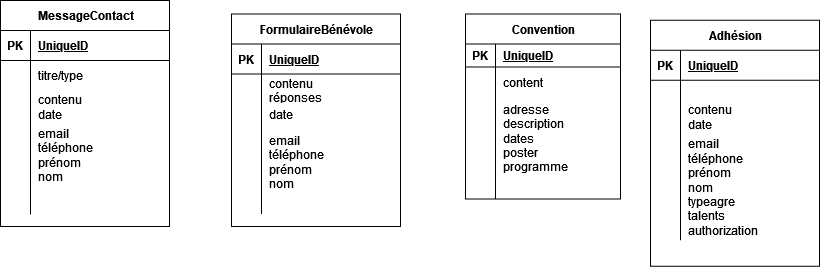

The diagram above was exported from draw.io. Its source (the exported page's mxGraphModel, read from the mxfile embedded in the PNG):
<mxGraphModel dx="2630" dy="2980" grid="1" gridSize="10" guides="1" tooltips="1" connect="1" arrows="1" fold="1" page="1" pageScale="1" pageWidth="827" pageHeight="1169" math="0" shadow="0">
  <root>
    <mxCell id="0" />
    <mxCell id="1" parent="0" />
    <mxCell id="2" value="FormulaireBénévole" style="shape=table;startSize=30;container=1;collapsible=1;childLayout=tableLayout;fixedRows=1;rowLines=0;fontStyle=1;align=center;resizeLast=1;html=1;" vertex="1" parent="1">
      <mxGeometry x="1711" y="2963.5" width="169" height="212.5" as="geometry" />
    </mxCell>
    <mxCell id="3" value="" style="shape=tableRow;horizontal=0;startSize=0;swimlaneHead=0;swimlaneBody=0;fillColor=none;collapsible=0;dropTarget=0;points=[[0,0.5],[1,0.5]];portConstraint=eastwest;top=0;left=0;right=0;bottom=1;" vertex="1" parent="2">
      <mxGeometry y="30" width="169" height="30" as="geometry" />
    </mxCell>
    <mxCell id="4" value="PK" style="shape=partialRectangle;connectable=0;fillColor=none;top=0;left=0;bottom=0;right=0;fontStyle=1;overflow=hidden;whiteSpace=wrap;html=1;" vertex="1" parent="3">
      <mxGeometry width="30" height="30" as="geometry">
        <mxRectangle width="30" height="30" as="alternateBounds" />
      </mxGeometry>
    </mxCell>
    <mxCell id="5" value="UniqueID" style="shape=partialRectangle;connectable=0;fillColor=none;top=0;left=0;bottom=0;right=0;align=left;spacingLeft=6;fontStyle=5;overflow=hidden;whiteSpace=wrap;html=1;" vertex="1" parent="3">
      <mxGeometry x="30" width="139" height="30" as="geometry">
        <mxRectangle width="139" height="30" as="alternateBounds" />
      </mxGeometry>
    </mxCell>
    <mxCell id="6" value="" style="shape=tableRow;horizontal=0;startSize=0;swimlaneHead=0;swimlaneBody=0;fillColor=none;collapsible=0;dropTarget=0;points=[[0,0.5],[1,0.5]];portConstraint=eastwest;top=0;left=0;right=0;bottom=0;" vertex="1" parent="2">
      <mxGeometry y="60" width="169" height="30" as="geometry" />
    </mxCell>
    <mxCell id="7" value="" style="shape=partialRectangle;connectable=0;fillColor=none;top=0;left=0;bottom=0;right=0;editable=1;overflow=hidden;whiteSpace=wrap;html=1;" vertex="1" parent="6">
      <mxGeometry width="30" height="30" as="geometry">
        <mxRectangle width="30" height="30" as="alternateBounds" />
      </mxGeometry>
    </mxCell>
    <mxCell id="8" value="&lt;div&gt;contenu&lt;/div&gt;&lt;div&gt;réponses&lt;br&gt;&lt;/div&gt;" style="shape=partialRectangle;connectable=0;fillColor=none;top=0;left=0;bottom=0;right=0;align=left;spacingLeft=6;overflow=hidden;whiteSpace=wrap;html=1;" vertex="1" parent="6">
      <mxGeometry x="30" width="139" height="30" as="geometry">
        <mxRectangle width="139" height="30" as="alternateBounds" />
      </mxGeometry>
    </mxCell>
    <mxCell id="9" value="" style="shape=tableRow;horizontal=0;startSize=0;swimlaneHead=0;swimlaneBody=0;fillColor=none;collapsible=0;dropTarget=0;points=[[0,0.5],[1,0.5]];portConstraint=eastwest;top=0;left=0;right=0;bottom=0;" vertex="1" parent="2">
      <mxGeometry y="90" width="169" height="20" as="geometry" />
    </mxCell>
    <mxCell id="10" value="" style="shape=partialRectangle;connectable=0;fillColor=none;top=0;left=0;bottom=0;right=0;editable=1;overflow=hidden;whiteSpace=wrap;html=1;" vertex="1" parent="9">
      <mxGeometry width="30" height="20" as="geometry">
        <mxRectangle width="30" height="20" as="alternateBounds" />
      </mxGeometry>
    </mxCell>
    <mxCell id="11" value="date" style="shape=partialRectangle;connectable=0;fillColor=none;top=0;left=0;bottom=0;right=0;align=left;spacingLeft=6;overflow=hidden;whiteSpace=wrap;html=1;" vertex="1" parent="9">
      <mxGeometry x="30" width="139" height="20" as="geometry">
        <mxRectangle width="139" height="20" as="alternateBounds" />
      </mxGeometry>
    </mxCell>
    <mxCell id="12" value="" style="shape=tableRow;horizontal=0;startSize=0;swimlaneHead=0;swimlaneBody=0;fillColor=none;collapsible=0;dropTarget=0;points=[[0,0.5],[1,0.5]];portConstraint=eastwest;top=0;left=0;right=0;bottom=0;" vertex="1" parent="2">
      <mxGeometry y="110" width="169" height="90" as="geometry" />
    </mxCell>
    <mxCell id="13" value="" style="shape=partialRectangle;connectable=0;fillColor=none;top=0;left=0;bottom=0;right=0;editable=1;overflow=hidden;whiteSpace=wrap;html=1;" vertex="1" parent="12">
      <mxGeometry width="30" height="90" as="geometry">
        <mxRectangle width="30" height="90" as="alternateBounds" />
      </mxGeometry>
    </mxCell>
    <mxCell id="14" value="&lt;div&gt;email&lt;/div&gt;&lt;div&gt;téléphone&lt;/div&gt;&lt;div&gt;prénom&lt;br&gt;&lt;/div&gt;&lt;div&gt;nom&lt;br&gt;&lt;/div&gt;&lt;div&gt;&lt;br&gt;&lt;/div&gt;" style="shape=partialRectangle;connectable=0;fillColor=none;top=0;left=0;bottom=0;right=0;align=left;spacingLeft=6;overflow=hidden;whiteSpace=wrap;html=1;" vertex="1" parent="12">
      <mxGeometry x="30" width="139" height="90" as="geometry">
        <mxRectangle width="139" height="90" as="alternateBounds" />
      </mxGeometry>
    </mxCell>
    <mxCell id="15" value="MessageContact" style="shape=table;startSize=30;container=1;collapsible=1;childLayout=tableLayout;fixedRows=1;rowLines=0;fontStyle=1;align=center;resizeLast=1;html=1;" vertex="1" parent="1">
      <mxGeometry x="1480" y="2950" width="169" height="226" as="geometry" />
    </mxCell>
    <mxCell id="16" value="" style="shape=tableRow;horizontal=0;startSize=0;swimlaneHead=0;swimlaneBody=0;fillColor=none;collapsible=0;dropTarget=0;points=[[0,0.5],[1,0.5]];portConstraint=eastwest;top=0;left=0;right=0;bottom=1;" vertex="1" parent="15">
      <mxGeometry y="30" width="169" height="30" as="geometry" />
    </mxCell>
    <mxCell id="17" value="PK" style="shape=partialRectangle;connectable=0;fillColor=none;top=0;left=0;bottom=0;right=0;fontStyle=1;overflow=hidden;whiteSpace=wrap;html=1;" vertex="1" parent="16">
      <mxGeometry width="30" height="30" as="geometry">
        <mxRectangle width="30" height="30" as="alternateBounds" />
      </mxGeometry>
    </mxCell>
    <mxCell id="18" value="UniqueID" style="shape=partialRectangle;connectable=0;fillColor=none;top=0;left=0;bottom=0;right=0;align=left;spacingLeft=6;fontStyle=5;overflow=hidden;whiteSpace=wrap;html=1;" vertex="1" parent="16">
      <mxGeometry x="30" width="139" height="30" as="geometry">
        <mxRectangle width="139" height="30" as="alternateBounds" />
      </mxGeometry>
    </mxCell>
    <mxCell id="19" value="" style="shape=tableRow;horizontal=0;startSize=0;swimlaneHead=0;swimlaneBody=0;fillColor=none;collapsible=0;dropTarget=0;points=[[0,0.5],[1,0.5]];portConstraint=eastwest;top=0;left=0;right=0;bottom=0;" vertex="1" parent="15">
      <mxGeometry y="60" width="169" height="30" as="geometry" />
    </mxCell>
    <mxCell id="20" value="" style="shape=partialRectangle;connectable=0;fillColor=none;top=0;left=0;bottom=0;right=0;editable=1;overflow=hidden;whiteSpace=wrap;html=1;" vertex="1" parent="19">
      <mxGeometry width="30" height="30" as="geometry">
        <mxRectangle width="30" height="30" as="alternateBounds" />
      </mxGeometry>
    </mxCell>
    <mxCell id="21" value="titre/type" style="shape=partialRectangle;connectable=0;fillColor=none;top=0;left=0;bottom=0;right=0;align=left;spacingLeft=6;overflow=hidden;whiteSpace=wrap;html=1;" vertex="1" parent="19">
      <mxGeometry x="30" width="139" height="30" as="geometry">
        <mxRectangle width="139" height="30" as="alternateBounds" />
      </mxGeometry>
    </mxCell>
    <mxCell id="22" value="" style="shape=tableRow;horizontal=0;startSize=0;swimlaneHead=0;swimlaneBody=0;fillColor=none;collapsible=0;dropTarget=0;points=[[0,0.5],[1,0.5]];portConstraint=eastwest;top=0;left=0;right=0;bottom=0;" vertex="1" parent="15">
      <mxGeometry y="90" width="169" height="34" as="geometry" />
    </mxCell>
    <mxCell id="23" value="" style="shape=partialRectangle;connectable=0;fillColor=none;top=0;left=0;bottom=0;right=0;editable=1;overflow=hidden;whiteSpace=wrap;html=1;" vertex="1" parent="22">
      <mxGeometry width="30" height="34" as="geometry">
        <mxRectangle width="30" height="34" as="alternateBounds" />
      </mxGeometry>
    </mxCell>
    <mxCell id="24" value="contenu&lt;br&gt;&lt;div&gt;date&lt;/div&gt;" style="shape=partialRectangle;connectable=0;fillColor=none;top=0;left=0;bottom=0;right=0;align=left;spacingLeft=6;overflow=hidden;whiteSpace=wrap;html=1;" vertex="1" parent="22">
      <mxGeometry x="30" width="139" height="34" as="geometry">
        <mxRectangle width="139" height="34" as="alternateBounds" />
      </mxGeometry>
    </mxCell>
    <mxCell id="25" value="" style="shape=tableRow;horizontal=0;startSize=0;swimlaneHead=0;swimlaneBody=0;fillColor=none;collapsible=0;dropTarget=0;points=[[0,0.5],[1,0.5]];portConstraint=eastwest;top=0;left=0;right=0;bottom=0;" vertex="1" parent="15">
      <mxGeometry y="124" width="169" height="90" as="geometry" />
    </mxCell>
    <mxCell id="26" value="" style="shape=partialRectangle;connectable=0;fillColor=none;top=0;left=0;bottom=0;right=0;editable=1;overflow=hidden;whiteSpace=wrap;html=1;" vertex="1" parent="25">
      <mxGeometry width="30" height="90" as="geometry">
        <mxRectangle width="30" height="90" as="alternateBounds" />
      </mxGeometry>
    </mxCell>
    <mxCell id="27" value="&lt;div&gt;email&lt;/div&gt;&lt;div&gt;téléphone&lt;/div&gt;&lt;div&gt;prénom&lt;br&gt;&lt;/div&gt;&lt;div&gt;nom&lt;br&gt;&lt;/div&gt;&lt;div&gt;&lt;br&gt;&lt;br&gt;&lt;/div&gt;" style="shape=partialRectangle;connectable=0;fillColor=none;top=0;left=0;bottom=0;right=0;align=left;spacingLeft=6;overflow=hidden;whiteSpace=wrap;html=1;" vertex="1" parent="25">
      <mxGeometry x="30" width="139" height="90" as="geometry">
        <mxRectangle width="139" height="90" as="alternateBounds" />
      </mxGeometry>
    </mxCell>
    <mxCell id="28" value="Convention" style="shape=table;startSize=30;container=1;collapsible=1;childLayout=tableLayout;fixedRows=1;rowLines=0;fontStyle=1;align=center;resizeLast=1;html=1;" vertex="1" parent="1">
      <mxGeometry x="1945" y="2963.5" width="155" height="185" as="geometry" />
    </mxCell>
    <mxCell id="29" value="" style="shape=tableRow;horizontal=0;startSize=0;swimlaneHead=0;swimlaneBody=0;fillColor=none;collapsible=0;dropTarget=0;points=[[0,0.5],[1,0.5]];portConstraint=eastwest;top=0;left=0;right=0;bottom=1;" vertex="1" parent="28">
      <mxGeometry y="30" width="155" height="23" as="geometry" />
    </mxCell>
    <mxCell id="30" value="PK" style="shape=partialRectangle;connectable=0;fillColor=none;top=0;left=0;bottom=0;right=0;fontStyle=1;overflow=hidden;whiteSpace=wrap;html=1;" vertex="1" parent="29">
      <mxGeometry width="30" height="23" as="geometry">
        <mxRectangle width="30" height="23" as="alternateBounds" />
      </mxGeometry>
    </mxCell>
    <mxCell id="31" value="UniqueID" style="shape=partialRectangle;connectable=0;fillColor=none;top=0;left=0;bottom=0;right=0;align=left;spacingLeft=6;fontStyle=5;overflow=hidden;whiteSpace=wrap;html=1;" vertex="1" parent="29">
      <mxGeometry x="30" width="125" height="23" as="geometry">
        <mxRectangle width="125" height="23" as="alternateBounds" />
      </mxGeometry>
    </mxCell>
    <mxCell id="32" value="" style="shape=tableRow;horizontal=0;startSize=0;swimlaneHead=0;swimlaneBody=0;fillColor=none;collapsible=0;dropTarget=0;points=[[0,0.5],[1,0.5]];portConstraint=eastwest;top=0;left=0;right=0;bottom=0;" vertex="1" parent="28">
      <mxGeometry y="53" width="155" height="30" as="geometry" />
    </mxCell>
    <mxCell id="33" value="" style="shape=partialRectangle;connectable=0;fillColor=none;top=0;left=0;bottom=0;right=0;editable=1;overflow=hidden;whiteSpace=wrap;html=1;" vertex="1" parent="32">
      <mxGeometry width="30" height="30" as="geometry">
        <mxRectangle width="30" height="30" as="alternateBounds" />
      </mxGeometry>
    </mxCell>
    <mxCell id="34" value="&lt;div&gt;content&lt;/div&gt;" style="shape=partialRectangle;connectable=0;fillColor=none;top=0;left=0;bottom=0;right=0;align=left;spacingLeft=6;overflow=hidden;whiteSpace=wrap;html=1;" vertex="1" parent="32">
      <mxGeometry x="30" width="125" height="30" as="geometry">
        <mxRectangle width="125" height="30" as="alternateBounds" />
      </mxGeometry>
    </mxCell>
    <mxCell id="35" value="" style="shape=tableRow;horizontal=0;startSize=0;swimlaneHead=0;swimlaneBody=0;fillColor=none;collapsible=0;dropTarget=0;points=[[0,0.5],[1,0.5]];portConstraint=eastwest;top=0;left=0;right=0;bottom=0;" vertex="1" parent="28">
      <mxGeometry y="83" width="155" height="82" as="geometry" />
    </mxCell>
    <mxCell id="36" value="" style="shape=partialRectangle;connectable=0;fillColor=none;top=0;left=0;bottom=0;right=0;editable=1;overflow=hidden;whiteSpace=wrap;html=1;" vertex="1" parent="35">
      <mxGeometry width="30" height="82" as="geometry">
        <mxRectangle width="30" height="82" as="alternateBounds" />
      </mxGeometry>
    </mxCell>
    <mxCell id="37" value="&lt;div&gt;adresse&lt;/div&gt;&lt;div&gt;description&lt;/div&gt;&lt;div&gt;dates&lt;/div&gt;&lt;div&gt;poster&lt;/div&gt;&lt;div&gt;programme&lt;br&gt;&lt;/div&gt;" style="shape=partialRectangle;connectable=0;fillColor=none;top=0;left=0;bottom=0;right=0;align=left;spacingLeft=6;overflow=hidden;whiteSpace=wrap;html=1;" vertex="1" parent="35">
      <mxGeometry x="30" width="125" height="82" as="geometry">
        <mxRectangle width="125" height="82" as="alternateBounds" />
      </mxGeometry>
    </mxCell>
    <mxCell id="38" value="" style="shape=tableRow;horizontal=0;startSize=0;swimlaneHead=0;swimlaneBody=0;fillColor=none;collapsible=0;dropTarget=0;points=[[0,0.5],[1,0.5]];portConstraint=eastwest;top=0;left=0;right=0;bottom=0;" vertex="1" parent="28">
      <mxGeometry y="165" width="155" height="20" as="geometry" />
    </mxCell>
    <mxCell id="39" value="" style="shape=partialRectangle;connectable=0;fillColor=none;top=0;left=0;bottom=0;right=0;editable=1;overflow=hidden;whiteSpace=wrap;html=1;" vertex="1" parent="38">
      <mxGeometry width="30" height="20" as="geometry">
        <mxRectangle width="30" height="20" as="alternateBounds" />
      </mxGeometry>
    </mxCell>
    <mxCell id="40" value="" style="shape=partialRectangle;connectable=0;fillColor=none;top=0;left=0;bottom=0;right=0;align=left;spacingLeft=6;overflow=hidden;whiteSpace=wrap;html=1;" vertex="1" parent="38">
      <mxGeometry x="30" width="125" height="20" as="geometry">
        <mxRectangle width="125" height="20" as="alternateBounds" />
      </mxGeometry>
    </mxCell>
    <mxCell id="41" value="Adhésion" style="shape=table;startSize=30;container=1;collapsible=1;childLayout=tableLayout;fixedRows=1;rowLines=0;fontStyle=1;align=center;resizeLast=1;html=1;" vertex="1" parent="1">
      <mxGeometry x="2130" y="2969.75" width="169" height="246" as="geometry" />
    </mxCell>
    <mxCell id="42" value="" style="shape=tableRow;horizontal=0;startSize=0;swimlaneHead=0;swimlaneBody=0;fillColor=none;collapsible=0;dropTarget=0;points=[[0,0.5],[1,0.5]];portConstraint=eastwest;top=0;left=0;right=0;bottom=1;" vertex="1" parent="41">
      <mxGeometry y="30" width="169" height="30" as="geometry" />
    </mxCell>
    <mxCell id="43" value="PK" style="shape=partialRectangle;connectable=0;fillColor=none;top=0;left=0;bottom=0;right=0;fontStyle=1;overflow=hidden;whiteSpace=wrap;html=1;" vertex="1" parent="42">
      <mxGeometry width="30" height="30" as="geometry">
        <mxRectangle width="30" height="30" as="alternateBounds" />
      </mxGeometry>
    </mxCell>
    <mxCell id="44" value="UniqueID" style="shape=partialRectangle;connectable=0;fillColor=none;top=0;left=0;bottom=0;right=0;align=left;spacingLeft=6;fontStyle=5;overflow=hidden;whiteSpace=wrap;html=1;" vertex="1" parent="42">
      <mxGeometry x="30" width="139" height="30" as="geometry">
        <mxRectangle width="139" height="30" as="alternateBounds" />
      </mxGeometry>
    </mxCell>
    <mxCell id="45" value="" style="shape=tableRow;horizontal=0;startSize=0;swimlaneHead=0;swimlaneBody=0;fillColor=none;collapsible=0;dropTarget=0;points=[[0,0.5],[1,0.5]];portConstraint=eastwest;top=0;left=0;right=0;bottom=0;" vertex="1" parent="41">
      <mxGeometry y="60" width="169" height="20" as="geometry" />
    </mxCell>
    <mxCell id="46" value="" style="shape=partialRectangle;connectable=0;fillColor=none;top=0;left=0;bottom=0;right=0;editable=1;overflow=hidden;whiteSpace=wrap;html=1;" vertex="1" parent="45">
      <mxGeometry width="30" height="20" as="geometry">
        <mxRectangle width="30" height="20" as="alternateBounds" />
      </mxGeometry>
    </mxCell>
    <mxCell id="47" value="" style="shape=partialRectangle;connectable=0;fillColor=none;top=0;left=0;bottom=0;right=0;align=left;spacingLeft=6;overflow=hidden;whiteSpace=wrap;html=1;" vertex="1" parent="45">
      <mxGeometry x="30" width="139" height="20" as="geometry">
        <mxRectangle width="139" height="20" as="alternateBounds" />
      </mxGeometry>
    </mxCell>
    <mxCell id="48" value="" style="shape=tableRow;horizontal=0;startSize=0;swimlaneHead=0;swimlaneBody=0;fillColor=none;collapsible=0;dropTarget=0;points=[[0,0.5],[1,0.5]];portConstraint=eastwest;top=0;left=0;right=0;bottom=0;" vertex="1" parent="41">
      <mxGeometry y="80" width="169" height="34" as="geometry" />
    </mxCell>
    <mxCell id="49" value="" style="shape=partialRectangle;connectable=0;fillColor=none;top=0;left=0;bottom=0;right=0;editable=1;overflow=hidden;whiteSpace=wrap;html=1;" vertex="1" parent="48">
      <mxGeometry width="30" height="34" as="geometry">
        <mxRectangle width="30" height="34" as="alternateBounds" />
      </mxGeometry>
    </mxCell>
    <mxCell id="50" value="contenu&lt;br&gt;&lt;div&gt;date&lt;/div&gt;" style="shape=partialRectangle;connectable=0;fillColor=none;top=0;left=0;bottom=0;right=0;align=left;spacingLeft=6;overflow=hidden;whiteSpace=wrap;html=1;" vertex="1" parent="48">
      <mxGeometry x="30" width="139" height="34" as="geometry">
        <mxRectangle width="139" height="34" as="alternateBounds" />
      </mxGeometry>
    </mxCell>
    <mxCell id="51" value="" style="shape=tableRow;horizontal=0;startSize=0;swimlaneHead=0;swimlaneBody=0;fillColor=none;collapsible=0;dropTarget=0;points=[[0,0.5],[1,0.5]];portConstraint=eastwest;top=0;left=0;right=0;bottom=0;" vertex="1" parent="41">
      <mxGeometry y="114" width="169" height="106" as="geometry" />
    </mxCell>
    <mxCell id="52" value="" style="shape=partialRectangle;connectable=0;fillColor=none;top=0;left=0;bottom=0;right=0;editable=1;overflow=hidden;whiteSpace=wrap;html=1;" vertex="1" parent="51">
      <mxGeometry width="30" height="106" as="geometry">
        <mxRectangle width="30" height="106" as="alternateBounds" />
      </mxGeometry>
    </mxCell>
    <mxCell id="53" value="&lt;div&gt;email&lt;/div&gt;&lt;div&gt;téléphone&lt;/div&gt;&lt;div&gt;&lt;div&gt;prénom&lt;br&gt;&lt;/div&gt;&lt;div&gt;nom&lt;br&gt;&lt;/div&gt;&lt;div&gt;typeagre&lt;/div&gt;&lt;div&gt;talents&lt;/div&gt;&lt;div&gt;authorization&lt;br&gt;&lt;/div&gt;&lt;/div&gt;" style="shape=partialRectangle;connectable=0;fillColor=none;top=0;left=0;bottom=0;right=0;align=left;spacingLeft=6;overflow=hidden;whiteSpace=wrap;html=1;" vertex="1" parent="51">
      <mxGeometry x="30" width="139" height="106" as="geometry">
        <mxRectangle width="139" height="106" as="alternateBounds" />
      </mxGeometry>
    </mxCell>
  </root>
</mxGraphModel>